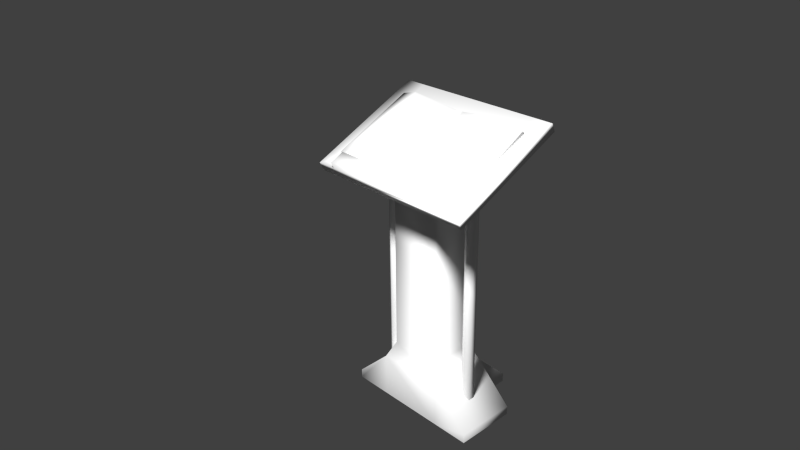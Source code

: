 # Source: Podium.blend  (saved by Blender 2.69.0; exported with 4.5.12 LTS)
import bpy
from mathutils import Matrix  # noqa: F401  (used for matrix-valued properties, if any)

bpy.ops.wm.read_factory_settings(use_empty=True)
scene = bpy.context.scene
scene.name = 'Scene'

# ---- collections
col_collection_1 = bpy.data.collections.new('Collection 1'); scene.collection.children.link(col_collection_1)

# ---- materials (node trees are filled in below, after node groups)
mat_podium = bpy.data.materials.new('Podium')
mat_podium.alpha_threshold = 0.0
mat_podium.use_transparent_shadow = False
mat_podium.roughness = 0.5
mat_podium.line_color = (0.0, 0.0, 0.0, 1.0)

# ---- material node trees

# ---- world
world_world = bpy.data.worlds.new('World'); scene.world = world_world
world_world.color = (0.05088, 0.05088, 0.05088)
world_world.use_sun_shadow = False
world_world.sun_shadow_jitter_overblur = 0.0
world_world.cycles.sampling_method = 'MANUAL'
world_world.cycles.sample_map_resolution = 256

# ---- cameras
cam_camera = bpy.data.cameras.new('Camera')
cam_camera.clip_end = 100.0
cam_camera.lens = 35.0
cam_camera.sensor_width = 32.0
cam_camera.sensor_height = 18.0
cam_camera.ortho_scale = 7.314
cam_camera.dof.focus_distance = 0.0
cam_camera.dof.aperture_fstop = 128.0

# ---- lights
light_lamp = bpy.data.lights.new('Lamp', 'POINT')
light_lamp.transmission_factor = 0.0
light_lamp.cutoff_distance = 30.0
light_lamp.energy = 240.0
light_lamp.shadow_buffer_clip_start = 1.001
light_lamp.shadow_soft_size = 0.1
light_lamp.shadow_maximum_resolution = 0.006
light_lamp.use_absolute_resolution = True
light_lamp.cycles.use_multiple_importance_sampling = False

# ---- meshes
me_podium = bpy.data.meshes.new('Podium')
me_podium.from_pydata([(-0.2766, -0.1892, 0.7587), (-0.2766, -0.2019, 0.7859), (-0.2766, -0.1583, 0.8062), (-0.2766, 0.1605, 0.9549), (-0.2766, 0.1731, 0.9277), (0.277, 0.1731, 0.9277), (0.277, 0.1605, 0.9549), (0.277, -0.1583, 0.8062), (0.277, -0.2019, 0.7859), (0.277, -0.1892, 0.7587), (0.2123, -0.2019, 0.7859), (-0.2119, -0.2019, 0.7859), (-0.2119, 0.1605, 0.9549), (0.2123, 0.1605, 0.9549), (-0.1717, 0.08608, 0.957), (-0.01413, 0.0942, 0.9396), (-0.01413, 0.1009, 0.9253), (-0.1732, 0.1009, 0.9253), (0.01606, 0.1215, 0.00874), (0.01606, 0.1215, 0.9174), (-0.0008407, 0.1118, 0.9174), (-0.0008407, 0.1118, 0.00874), (0.1178, 0.08722, 0.9546), (0.01452, 0.0942, 0.9396), (0.01452, -0.1584, 0.8219), (0.07539, -0.1673, 0.8409), (-0.08214, -0.1665, 0.8393), (-0.2298, -0.1584, 0.8219), (-0.2298, -0.1517, 0.8075), (-0.1164, -0.1517, 0.8075), (0.01606, 0.141, 0.00874), (0.01606, 0.141, 0.9174), (0.1411, -0.005968, 0.8577), (0.158, 0.003791, 0.8577), (0.158, 0.003791, 0.05661), (0.1411, -0.005968, 0.05661), (0.0001985, 0.0942, 0.9396), (0.0001985, -0.1584, 0.8219), (-0.0008407, 0.1508, 0.00874), (-0.0008407, 0.1508, 0.9174), (0.01452, 0.1009, 0.9253), (0.01452, -0.1517, 0.8075), (0.0001985, -0.1517, 0.8075), (0.0001985, 0.1009, 0.9253), (-0.01413, -0.1584, 0.8219), (-0.01774, 0.141, 0.00874), (-0.01774, 0.141, 0.9174), (-0.01413, -0.1517, 0.8075), (-0.2298, 0.1009, 0.9253), (-0.01774, 0.1215, 0.00874), (-0.01774, 0.1215, 0.9174), (0.1749, -0.005968, 0.8577), (0.1749, -0.005968, 0.05661), (0.1189, 0.1009, 0.9253), (0.2302, 0.1009, 0.9253), (0.2302, -0.1517, 0.8075), (0.07651, -0.1517, 0.8075), (0.2123, -0.1583, 0.8062), (0.0831, -0.0832, 0.8082), (0.0831, 0.06708, 0.8782), (-0.08271, -0.0832, 0.8082), (-0.08271, 0.06708, 0.8782), (0.08437, -0.08358, 0.589), (0.08437, 0.06827, 0.5886), (-0.08397, -0.08358, 0.589), (-0.08397, 0.06827, 0.5886), (0.08437, -0.08475, 0.1971), (0.08437, 0.0671, 0.1966), (-0.08397, -0.08475, 0.1971), (-0.08397, 0.0671, 0.1966), (0.1101, -0.1081, 0.1422), (0.1101, 0.09013, 0.1416), (-0.1097, -0.1081, 0.1422), (-0.1097, 0.09013, 0.1416), (0.2322, -0.1085, 0.02618), (0.2322, -0.1085, -0.002808), (0.2322, 0.0897, -0.003401), (0.2322, 0.08979, 0.02559), (-0.1097, -0.1085, -0.002788), (0.1101, -0.1085, -0.002788), (-0.2318, 0.08979, 0.02559), (-0.2318, 0.0897, -0.003401), (-0.2318, -0.1085, -0.002808), (-0.2318, -0.1085, 0.02618), (0.1101, 0.2119, 0.02522), (0.1101, 0.2118, -0.003766), (-0.1097, 0.2118, -0.003766), (-0.1097, 0.2119, 0.02522), (0.2302, -0.1584, 0.8219), (0.2302, 0.0942, 0.9396), (0.1101, 0.0897, -0.003381), (-0.1097, 0.0897, -0.003381), (-0.2119, -0.1583, 0.8062), (0.2123, -0.1683, 0.8276), (-0.2119, -0.1683, 0.8276), (-0.2119, -0.2119, 0.8073), (0.2123, -0.2119, 0.8073), (-0.2298, 0.0942, 0.9396), (-0.1407, -0.02549, 0.05661), (-0.1407, -0.02549, 0.8577), (-0.1576, -0.03525, 0.8577), (-0.1576, -0.03525, 0.05661), (-0.1407, -0.005968, 0.05661), (-0.1407, -0.005968, 0.8577), (0.1749, -0.02549, 0.8577), (0.1749, -0.02549, 0.05661), (-0.1576, 0.003791, 0.05661), (-0.1576, 0.003791, 0.8577), (-0.1746, -0.005968, 0.05661), (-0.1746, -0.005968, 0.8577), (-0.1746, -0.02549, 0.05661), (-0.1746, -0.02549, 0.8577), (0.158, -0.03525, 0.8577), (0.158, -0.03525, 0.05661), (0.1411, -0.02549, 0.8577), (0.1411, -0.02549, 0.05661)], [], [(14, 15, 16, 17), (18, 19, 20, 21), (22, 23, 24, 25), (26, 27, 28, 29), (30, 31, 19, 18), (32, 33, 34, 35), (23, 36, 37, 24), (38, 39, 31, 30), (40, 41, 42, 43), (26, 44, 15, 14), (45, 46, 39, 38), (44, 26, 29, 47), (29, 28, 48, 17), (49, 50, 46, 45), (33, 51, 52, 34), (53, 54, 55, 56), (21, 20, 50, 49), (15, 36, 43, 16), (57, 10, 8, 7), (25, 24, 41, 56), (9, 58, 59, 5), (0, 60, 58, 9), (60, 0, 4, 61), (5, 59, 61, 4), (58, 62, 63, 59), (60, 64, 62, 58), (61, 65, 64, 60), (59, 63, 65, 61), (62, 66, 67, 63), (64, 68, 66, 62), (65, 69, 68, 64), (63, 67, 69, 65), (66, 70, 71, 67), (68, 72, 70, 66), (69, 73, 72, 68), (67, 71, 73, 69), (74, 75, 76, 77), (72, 78, 79, 70), (80, 81, 82, 83), (84, 85, 86, 87), (70, 74, 77, 71), (79, 75, 74, 70), (25, 88, 89, 22), (71, 77, 76, 90), (73, 80, 83, 72), (91, 81, 80, 73), (22, 89, 54, 53), (72, 83, 82, 78), (71, 84, 87, 73), (90, 85, 84, 71), (56, 41, 40, 53), (73, 87, 86, 91), (92, 12, 3, 2), (93, 94, 95, 96), (57, 7, 6, 13), (92, 57, 13, 12), (92, 2, 1, 11), (57, 93, 96, 10), (92, 94, 93, 57), (11, 95, 94, 92), (10, 96, 95, 11), (28, 27, 97, 48), (98, 99, 100, 101), (44, 37, 36, 15), (47, 42, 37, 44), (102, 103, 99, 98), (51, 104, 105, 52), (43, 36, 37, 42), (106, 107, 103, 102), (47, 29, 17, 16), (17, 48, 97, 14), (108, 109, 107, 106), (24, 37, 42, 41), (27, 26, 14, 97), (110, 111, 109, 108), (104, 112, 113, 105), (42, 47, 16, 43), (101, 100, 111, 110), (23, 22, 53, 40), (89, 88, 55, 54), (112, 114, 115, 113), (88, 25, 56, 55), (114, 32, 35, 115), (36, 23, 40, 43), (0, 1, 2, 3, 4), (12, 13, 6, 5, 4, 3), (9, 5, 6, 7, 8), (10, 11, 1, 0, 9, 8)])
me_podium.polygons.foreach_set('use_smooth', [True] * 88)
_uv = me_podium.uv_layers.new(name='UVMap')
_uv.uv.foreach_set('vector', [0.3103, 0.1025, 0.1911, 0.09069, 0.1911, 0.08101, 0.3115, 0.08101, 0.9003, 0.4621, 0.9003, 0.8985, 0.8951, 0.8985, 0.8951, 0.4621, 0.5951, 0.9286, 0.5902, 0.8635, 0.8116, 0.8635, 0.8179, 0.9019, 0.1179, 0.1024, 0.006145, 0.0906, 0.006145, 0.08092, 0.09194, 0.08092, 0.9108, 0.4621, 0.9108, 0.8985, 0.9003, 0.8985, 0.9003, 0.4621, 0.9381, 0.8985, 0.9329, 0.8985, 0.9329, 0.5138, 0.9381, 0.5138, 0.5902, 0.8635, 0.5902, 0.8545, 0.8116, 0.8545, 0.8116, 0.8635, 0.9161, 0.4621, 0.9161, 0.8985, 0.9108, 0.8985, 0.9108, 0.4621, 0.7047, 0.4402, 0.8406, 0.4402, 0.8406, 0.4471, 0.7047, 0.4471, 0.8173, 0.8025, 0.8116, 0.8454, 0.5902, 0.8454, 0.5959, 0.746, 0.8626, 0.4621, 0.8626, 0.8985, 0.8573, 0.8985, 0.8573, 0.4621, 0.1693, 0.0906, 0.1179, 0.1024, 0.09194, 0.08092, 0.1693, 0.08092, 0.8111, 0.5773, 0.8111, 0.6317, 0.6753, 0.6317, 0.6753, 0.6046, 0.8731, 0.4621, 0.8731, 0.8985, 0.8626, 0.8985, 0.8626, 0.4621, 0.9916, 0.8985, 0.9864, 0.8985, 0.9864, 0.5138, 0.9916, 0.5138, 0.7047, 0.3901, 0.7047, 0.3367, 0.8406, 0.3367, 0.8406, 0.4105, 0.8783, 0.4621, 0.8783, 0.8985, 0.8731, 0.8985, 0.8731, 0.4621, 0.1911, 0.09069, 0.1803, 0.09069, 0.1803, 0.08101, 0.1911, 0.08101, 0.4461, 0.6806, 0.4695, 0.6806, 0.4695, 0.7117, 0.4461, 0.7117, 0.237, 0.1036, 0.1909, 0.09066, 0.1909, 0.08099, 0.2378, 0.08099, 0.4695, 0.7267, 0.4125, 0.8198, 0.3317, 0.8198, 0.2746, 0.7267, 0.4695, 0.9925, 0.4125, 0.8994, 0.4125, 0.8198, 0.4695, 0.7267, 0.4125, 0.8994, 0.4695, 0.9925, 0.2746, 0.9925, 0.3317, 0.8994, 0.2746, 0.7267, 0.3317, 0.8198, 0.3317, 0.8994, 0.2746, 0.9925, 0.1568, 0.5549, 0.1566, 0.4495, 0.2384, 0.4493, 0.2378, 0.5886, 0.08855, 0.9925, 0.08787, 0.8873, 0.1784, 0.8873, 0.1777, 0.9925, 0.3751, 0.4309, 0.3744, 0.2918, 0.4561, 0.292, 0.4559, 0.3972, 0.02258, 0.5886, 0.0219, 0.4493, 0.1126, 0.4493, 0.1119, 0.5886, 0.1566, 0.4495, 0.156, 0.261, 0.2378, 0.2607, 0.2384, 0.4493, 0.08787, 0.8873, 0.08787, 0.699, 0.1784, 0.699, 0.1784, 0.8873, 0.3744, 0.2918, 0.3751, 0.1035, 0.4567, 0.1038, 0.4561, 0.292, 0.0219, 0.4493, 0.0219, 0.2607, 0.1126, 0.2607, 0.1126, 0.4493, 0.1561, 0.261, 0.1436, 0.2346, 0.2502, 0.2343, 0.2378, 0.2607, 0.08787, 0.699, 0.07404, 0.6727, 0.1922, 0.6727, 0.1784, 0.699, 0.3751, 0.1035, 0.3627, 0.0771, 0.4693, 0.07739, 0.4567, 0.1038, 0.02221, 0.2607, 0.008387, 0.2343, 0.1266, 0.2343, 0.1127, 0.2607, 0.1434, 0.1789, 0.1433, 0.165, 0.2499, 0.1647, 0.25, 0.1786, 0.07404, 0.6727, 0.07404, 0.6031, 0.1922, 0.6031, 0.1922, 0.6727, 0.3629, 0.02141, 0.3629, 0.00749, 0.4695, 0.007775, 0.4695, 0.0217, 0.008349, 0.1785, 0.008349, 0.1646, 0.1265, 0.1646, 0.1265, 0.1785, 0.1436, 0.2346, 0.1434, 0.1789, 0.25, 0.1786, 0.2502, 0.2343, 0.1922, 0.6031, 0.2579, 0.6031, 0.2579, 0.617, 0.1922, 0.6727, 0.8179, 0.9019, 0.8116, 0.9996, 0.5902, 0.9996, 0.5951, 0.9286, 0.8983, 0.9925, 0.8327, 0.9368, 0.8327, 0.9229, 0.8983, 0.9229, 0.3627, 0.0771, 0.3629, 0.02141, 0.4695, 0.0217, 0.4693, 0.07739, 0.2802, 0.1426, 0.3459, 0.1426, 0.3459, 0.1565, 0.2802, 0.2122, 0.09132, 0.1008, 0.006233, 0.09069, 0.006233, 0.08101, 0.09047, 0.08101, 0.07404, 0.6727, 0.008387, 0.617, 0.008387, 0.6031, 0.07404, 0.6031, 0.008387, 0.2343, 0.008387, 0.1784, 0.1266, 0.1784, 0.1266, 0.2343, 0.5191, 0.4774, 0.5848, 0.4772, 0.5848, 0.4911, 0.5194, 0.547, 0.8406, 0.4105, 0.8406, 0.4402, 0.7047, 0.4402, 0.7047, 0.3901, 0.5846, 0.6317, 0.5191, 0.5759, 0.5192, 0.562, 0.5848, 0.5621, 0.4461, 0.4769, 0.2746, 0.4769, 0.2746, 0.4459, 0.4461, 0.4459, 0.3225, 0.4309, 0.3225, 0.2271, 0.3459, 0.2271, 0.3459, 0.4309, 0.4461, 0.6806, 0.4461, 0.7117, 0.2746, 0.7117, 0.2746, 0.6806, 0.4461, 0.4769, 0.4461, 0.6806, 0.2746, 0.6806, 0.2746, 0.4769, 0.4461, 0.4769, 0.4461, 0.4459, 0.4695, 0.4459, 0.4695, 0.4769, 0.6304, 0.5367, 0.625, 0.547, 0.6016, 0.5372, 0.607, 0.527, 0.784, 0.08556, 0.784, 0.09582, 0.5558, 0.09582, 0.5558, 0.08556, 0.5127, 0.7251, 0.5181, 0.7354, 0.4947, 0.7452, 0.4893, 0.7349, 0.7492, 0.1238, 0.7492, 0.1341, 0.5211, 0.1341, 0.5211, 0.1238, 0.654, 0.6467, 0.6576, 0.6536, 0.5217, 0.7102, 0.5182, 0.7033, 0.9381, 0.1141, 0.9381, 0.4988, 0.9329, 0.4988, 0.9329, 0.1141, 0.8116, 0.8454, 0.8116, 0.8545, 0.5902, 0.8545, 0.5902, 0.8454, 0.1693, 0.08092, 0.1802, 0.08092, 0.1802, 0.0906, 0.1693, 0.0906, 0.9486, 0.1141, 0.9486, 0.4988, 0.9381, 0.4988, 0.9381, 0.1141, 0.9864, 0.8985, 0.9759, 0.8985, 0.9759, 0.5138, 0.9864, 0.5138, 0.8441, 0.2364, 0.8406, 0.2433, 0.7047, 0.1867, 0.7083, 0.1798, 0.9538, 0.1141, 0.9538, 0.4988, 0.9486, 0.4988, 0.9486, 0.1141, 0.8111, 0.5282, 0.8111, 0.5773, 0.6753, 0.6046, 0.6753, 0.5282, 0.3115, 0.08101, 0.3543, 0.08101, 0.3543, 0.09069, 0.3103, 0.1025, 0.9759, 0.1141, 0.9759, 0.4988, 0.9706, 0.4988, 0.9706, 0.1141, 0.1909, 0.09066, 0.1801, 0.09066, 0.1801, 0.08099, 0.1909, 0.08099, 0.8116, 0.7094, 0.8173, 0.8025, 0.5959, 0.746, 0.5902, 0.7094, 0.9864, 0.1141, 0.9864, 0.4988, 0.9759, 0.4988, 0.9759, 0.1141, 0.9759, 0.8985, 0.9706, 0.8985, 0.9706, 0.5138, 0.9759, 0.5138, 0.8111, 0.5213, 0.8111, 0.5282, 0.6753, 0.5282, 0.6753, 0.5213, 0.9916, 0.1141, 0.9916, 0.4988, 0.9864, 0.4988, 0.9864, 0.1141, 0.1694, 0.09069, 0.09132, 0.1008, 0.09047, 0.08101, 0.1694, 0.08101, 0.8406, 0.3217, 0.7047, 0.2651, 0.7083, 0.2583, 0.8441, 0.3148, 0.9538, 0.8985, 0.9486, 0.8985, 0.9486, 0.5138, 0.9538, 0.5138, 0.3541, 0.09066, 0.237, 0.1036, 0.2378, 0.08099, 0.3541, 0.08099, 0.9486, 0.8985, 0.9381, 0.8985, 0.9381, 0.5138, 0.9486, 0.5138, 0.1803, 0.09069, 0.1694, 0.09069, 0.1694, 0.08101, 0.1803, 0.08101, 0.6811, 0.3367, 0.688, 0.3497, 0.6645, 0.3595, 0.4931, 0.4309, 0.4863, 0.4178, 0.3111, 0.1276, 0.083, 0.1276, 0.04823, 0.1276, 0.04823, 0.1145, 0.3459, 0.1145, 0.3459, 0.1276, 0.4931, 0.2275, 0.688, 0.3086, 0.6811, 0.3217, 0.5097, 0.2503, 0.4863, 0.2405, 0.7492, 0.1238, 0.5211, 0.1238, 0.4863, 0.1238, 0.4863, 0.1108, 0.784, 0.1108, 0.784, 0.1238])
me_podium.materials.append(mat_podium)
me_podium.use_remesh_preserve_volume = False
me_podium.use_remesh_preserve_attributes = False
me_podium.use_mirror_vertex_groups = False
me_podium.update()

# ---- objects
ob_podium = bpy.data.objects.new('Podium', me_podium)
ob_lamp = bpy.data.objects.new('Lamp', light_lamp)
ob_camera = bpy.data.objects.new('Camera', cam_camera)

# ---- transforms, parenting, visibility, modifiers, constraints
ob_podium.location = (0.0, 0.0, 0.0)
ob_podium.lineart.crease_threshold = 0.0
ob_lamp.location = (0.4415, -0.8631, 1.788)
ob_lamp.rotation_euler = (0.6503, 0.05522, 1.866)
ob_lamp.lock_rotations_4d = False
ob_lamp.empty_display_type = 'ARROWS'
ob_lamp.color = (0.0, 0.0, 0.0, 0.0)
ob_lamp.lineart.crease_threshold = 0.0
ob_camera.location = (1.615, -1.649, 1.758)
ob_camera.rotation_euler = (1.109, 0.01082, 0.8149)
ob_camera.scale = (0.3259, 0.3259, 0.3259)
ob_camera.lock_rotations_4d = False
ob_camera.empty_display_type = 'ARROWS'
ob_camera.color = (0.0, 0.0, 0.0, 0.0)
ob_camera.display_type = 'WIRE'
ob_camera.lineart.crease_threshold = 0.0

# ---- collection membership
col_collection_1.objects.link(ob_podium)
col_collection_1.objects.link(ob_lamp)
col_collection_1.objects.link(ob_camera)

# ---- scene / render settings (as saved in the file)
scene.camera = ob_camera
scene.frame_start = 1; scene.frame_end = 250; scene.frame_set(1)
scene.render.engine = 'BLENDER_EEVEE_NEXT'
scene.render.image_settings.compression = 90
scene.render.resolution_percentage = 50
scene.render.dither_intensity = 0.0
scene.cycles.use_denoising = False
scene.cycles.samples = 10
scene.cycles.sampling_pattern = 'TABULATED_SOBOL'
scene.cycles.light_sampling_threshold = 0.0
scene.cycles.use_adaptive_sampling = False
scene.cycles.use_light_tree = False
scene.cycles.blur_glossy = 0.0
scene.cycles.volume_bounces = 1
scene.cycles.pixel_filter_type = 'GAUSSIAN'
scene.cycles.sample_clamp_indirect = 0.0
scene.view_settings.view_transform = 'Standard'
bpy.context.view_layer.update()
